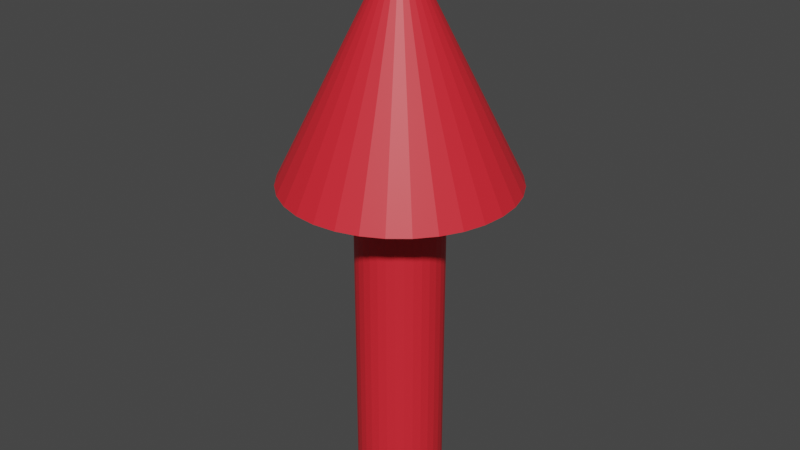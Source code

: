# Source: ForceArrow.blend  (saved by Blender 3.2.14; exported with 4.5.12 LTS)
import bpy
from mathutils import Matrix  # noqa: F401  (used for matrix-valued properties, if any)

bpy.ops.wm.read_factory_settings(use_empty=True)
scene = bpy.context.scene
scene.name = 'Scene'

# ---- collections
col_collection = bpy.data.collections.new('Collection'); scene.collection.children.link(col_collection)

# ---- materials (node trees are filled in below, after node groups)
mat_material_001 = bpy.data.materials.new('Material.001')
mat_material_001.use_transparent_shadow = False

# ---- material node trees
mat_material_001.use_nodes = True; mat_material_001.node_tree.nodes.clear()
_N = mat_material_001.node_tree.nodes; _L = mat_material_001.node_tree.links
n0 = _N.new('ShaderNodeBsdfPrincipled'); n0.name = 'Principled BSDF'; n0.location = (10, 300)
n0.distribution = 'GGX'
n0.subsurface_method = 'RANDOM_WALK_SKIN'
n0.inputs[0].default_value = (0.8, 0.0209, 0.03365, 1.0)
n0.inputs[3].default_value = 1.45
n0.inputs[27].default_value = (0.0, 0.0, 0.0, 1.0)
n0.inputs[28].default_value = 1.0
n1 = _N.new('ShaderNodeOutputMaterial'); n1.name = 'Material Output'; n1.location = (300, 300)
_L.new(n0.outputs[0], n1.inputs[0])
n1.is_active_output = True

# ---- world
world_world = bpy.data.worlds.new('World'); scene.world = world_world
world_world.use_nodes = True; world_world.node_tree.nodes.clear()
_N = world_world.node_tree.nodes; _L = world_world.node_tree.links
n0 = _N.new('ShaderNodeOutputWorld'); n0.name = 'World Output'; n0.location = (300, 300)
n1 = _N.new('ShaderNodeBackground'); n1.name = 'Background'; n1.location = (10, 300)
n1.inputs[0].default_value = (0.05088, 0.05088, 0.05088, 1.0)
_L.new(n1.outputs[0], n0.inputs[0])
n0.is_active_output = True
world_world.color = (0.05088, 0.05088, 0.05088)
world_world.use_sun_shadow = False
world_world.sun_shadow_jitter_overblur = 0.0

# ---- meshes
me_cylinder = bpy.data.meshes.new('Cylinder')
me_cylinder.from_pydata([(0.0, 0.025, 0.0), (0.0, 0.025, 0.2), (0.004877, 0.02452, 0.0), (0.004877, 0.02452, 0.2), (0.009567, 0.0231, 0.0), (0.009567, 0.0231, 0.2), (0.01389, 0.02079, 0.0), (0.01389, 0.02079, 0.2), (0.01768, 0.01768, 0.0), (0.01768, 0.01768, 0.2), (0.02079, 0.01389, 0.0), (0.02079, 0.01389, 0.2), (0.0231, 0.009567, 0.0), (0.0231, 0.009567, 0.2), (0.02452, 0.004877, 0.0), (0.02452, 0.004877, 0.2), (0.025, -1.093e-09, 0.0), (0.025, -1.093e-09, 0.2), (0.02452, -0.004877, 0.0), (0.02452, -0.004877, 0.2), (0.0231, -0.009567, 0.0), (0.0231, -0.009567, 0.2), (0.02079, -0.01389, 0.0), (0.02079, -0.01389, 0.2), (0.01768, -0.01768, 0.0), (0.01768, -0.01768, 0.2), (0.01389, -0.02079, 0.0), (0.01389, -0.02079, 0.2), (0.009567, -0.0231, 0.0), (0.009567, -0.0231, 0.2), (0.004877, -0.02452, 0.0), (0.004877, -0.02452, 0.2), (-2.186e-09, -0.025, 0.0), (-2.186e-09, -0.025, 0.2), (-0.004877, -0.02452, 0.0), (-0.004877, -0.02452, 0.2), (-0.009567, -0.0231, 0.0), (-0.009567, -0.0231, 0.2), (-0.01389, -0.02079, 0.0), (-0.01389, -0.02079, 0.2), (-0.01768, -0.01768, 0.0), (-0.01768, -0.01768, 0.2), (-0.02079, -0.01389, 0.0), (-0.02079, -0.01389, 0.2), (-0.0231, -0.009567, 0.0), (-0.0231, -0.009567, 0.2), (-0.02452, -0.004877, 0.0), (-0.02452, -0.004877, 0.2), (-0.025, 2.981e-10, 0.0), (-0.025, 2.981e-10, 0.2), (-0.02452, 0.004877, 0.0), (-0.02452, 0.004877, 0.2), (-0.0231, 0.009567, 0.0), (-0.0231, 0.009567, 0.2), (-0.02079, 0.01389, 0.0), (-0.02079, 0.01389, 0.2), (-0.01768, 0.01768, 0.0), (-0.01768, 0.01768, 0.2), (-0.01389, 0.02079, 0.0), (-0.01389, 0.02079, 0.2), (-0.009567, 0.0231, 0.0), (-0.009567, 0.0231, 0.2), (-0.004877, 0.02452, 0.0), (-0.004877, 0.02452, 0.2)], [], [(0, 1, 3, 2), (2, 3, 5, 4), (4, 5, 7, 6), (6, 7, 9, 8), (8, 9, 11, 10), (10, 11, 13, 12), (12, 13, 15, 14), (14, 15, 17, 16), (16, 17, 19, 18), (18, 19, 21, 20), (20, 21, 23, 22), (22, 23, 25, 24), (24, 25, 27, 26), (26, 27, 29, 28), (28, 29, 31, 30), (30, 31, 33, 32), (32, 33, 35, 34), (34, 35, 37, 36), (36, 37, 39, 38), (38, 39, 41, 40), (40, 41, 43, 42), (42, 43, 45, 44), (44, 45, 47, 46), (46, 47, 49, 48), (48, 49, 51, 50), (50, 51, 53, 52), (52, 53, 55, 54), (54, 55, 57, 56), (56, 57, 59, 58), (58, 59, 61, 60), (3, 1, 63, 61, 59, 57, 55, 53, 51, 49, 47, 45, 43, 41, 39, 37, 35, 33, 31, 29, 27, 25, 23, 21, 19, 17, 15, 13, 11, 9, 7, 5), (60, 61, 63, 62), (62, 63, 1, 0), (0, 2, 4, 6, 8, 10, 12, 14, 16, 18, 20, 22, 24, 26, 28, 30, 32, 34, 36, 38, 40, 42, 44, 46, 48, 50, 52, 54, 56, 58, 60, 62)])
_uv = me_cylinder.uv_layers.new(name='UVMap')
_uv.uv.foreach_set('vector', [1.0, 0.5, 1.0, 1.0, 0.9688, 1.0, 0.9688, 0.5, 0.9688, 0.5, 0.9688, 1.0, 0.9375, 1.0, 0.9375, 0.5, 0.9375, 0.5, 0.9375, 1.0, 0.9062, 1.0, 0.9062, 0.5, 0.9062, 0.5, 0.9062, 1.0, 0.875, 1.0, 0.875, 0.5, 0.875, 0.5, 0.875, 1.0, 0.8438, 1.0, 0.8438, 0.5, 0.8438, 0.5, 0.8438, 1.0, 0.8125, 1.0, 0.8125, 0.5, 0.8125, 0.5, 0.8125, 1.0, 0.7812, 1.0, 0.7812, 0.5, 0.7812, 0.5, 0.7812, 1.0, 0.75, 1.0, 0.75, 0.5, 0.75, 0.5, 0.75, 1.0, 0.7188, 1.0, 0.7188, 0.5, 0.7188, 0.5, 0.7188, 1.0, 0.6875, 1.0, 0.6875, 0.5, 0.6875, 0.5, 0.6875, 1.0, 0.6562, 1.0, 0.6562, 0.5, 0.6562, 0.5, 0.6562, 1.0, 0.625, 1.0, 0.625, 0.5, 0.625, 0.5, 0.625, 1.0, 0.5938, 1.0, 0.5938, 0.5, 0.5938, 0.5, 0.5938, 1.0, 0.5625, 1.0, 0.5625, 0.5, 0.5625, 0.5, 0.5625, 1.0, 0.5312, 1.0, 0.5312, 0.5, 0.5312, 0.5, 0.5312, 1.0, 0.5, 1.0, 0.5, 0.5, 0.5, 0.5, 0.5, 1.0, 0.4688, 1.0, 0.4688, 0.5, 0.4688, 0.5, 0.4688, 1.0, 0.4375, 1.0, 0.4375, 0.5, 0.4375, 0.5, 0.4375, 1.0, 0.4062, 1.0, 0.4062, 0.5, 0.4062, 0.5, 0.4062, 1.0, 0.375, 1.0, 0.375, 0.5, 0.375, 0.5, 0.375, 1.0, 0.3438, 1.0, 0.3438, 0.5, 0.3438, 0.5, 0.3438, 1.0, 0.3125, 1.0, 0.3125, 0.5, 0.3125, 0.5, 0.3125, 1.0, 0.2812, 1.0, 0.2812, 0.5, 0.2812, 0.5, 0.2812, 1.0, 0.25, 1.0, 0.25, 0.5, 0.25, 0.5, 0.25, 1.0, 0.2188, 1.0, 0.2188, 0.5, 0.2188, 0.5, 0.2188, 1.0, 0.1875, 1.0, 0.1875, 0.5, 0.1875, 0.5, 0.1875, 1.0, 0.1562, 1.0, 0.1562, 0.5, 0.1562, 0.5, 0.1562, 1.0, 0.125, 1.0, 0.125, 0.5, 0.125, 0.5, 0.125, 1.0, 0.09375, 1.0, 0.09375, 0.5, 0.09375, 0.5, 0.09375, 1.0, 0.0625, 1.0, 0.0625, 0.5, 0.2968, 0.4854, 0.25, 0.49, 0.2032, 0.4854, 0.1582, 0.4717, 0.1167, 0.4496, 0.08029, 0.4197, 0.05045, 0.3833, 0.02827, 0.3418, 0.01461, 0.2968, 0.01, 0.25, 0.01461, 0.2032, 0.02827, 0.1582, 0.05045, 0.1167, 0.08029, 0.08029, 0.1167, 0.05045, 0.1582, 0.02827, 0.2032, 0.01461, 0.25, 0.01, 0.2968, 0.01461, 0.3418, 0.02827, 0.3833, 0.05045, 0.4197, 0.08029, 0.4496, 0.1167, 0.4717, 0.1582, 0.4854, 0.2032, 0.49, 0.25, 0.4854, 0.2968, 0.4717, 0.3418, 0.4496, 0.3833, 0.4197, 0.4197, 0.3833, 0.4496, 0.3418, 0.4717, 0.0625, 0.5, 0.0625, 1.0, 0.03125, 1.0, 0.03125, 0.5, 0.03125, 0.5, 0.03125, 1.0, 0.0, 1.0, 0.0, 0.5, 0.75, 0.49, 0.7968, 0.4854, 0.8418, 0.4717, 0.8833, 0.4496, 0.9197, 0.4197, 0.9496, 0.3833, 0.9717, 0.3418, 0.9854, 0.2968, 0.99, 0.25, 0.9854, 0.2032, 0.9717, 0.1582, 0.9496, 0.1167, 0.9197, 0.08029, 0.8833, 0.05045, 0.8418, 0.02827, 0.7968, 0.01461, 0.75, 0.01, 0.7032, 0.01461, 0.6582, 0.02827, 0.6167, 0.05045, 0.5803, 0.08029, 0.5504, 0.1167, 0.5283, 0.1582, 0.5146, 0.2032, 0.51, 0.25, 0.5146, 0.2968, 0.5283, 0.3418, 0.5504, 0.3833, 0.5803, 0.4197, 0.6167, 0.4496, 0.6582, 0.4717, 0.7032, 0.4854])
me_cylinder.materials.append(mat_material_001)
me_cylinder.update()
me_cone = bpy.data.meshes.new('Cone')
me_cone.from_pydata([(0.0, 0.066, 0.1845), (0.01288, 0.06473, 0.1845), (0.02526, 0.06098, 0.1845), (0.03667, 0.05488, 0.1845), (0.04667, 0.04667, 0.1845), (0.05488, 0.03667, 0.1845), (0.06098, 0.02526, 0.1845), (0.06473, 0.01288, 0.1845), (0.066, -2.885e-09, 0.1845), (0.06473, -0.01288, 0.1845), (0.06098, -0.02526, 0.1845), (0.05488, -0.03667, 0.1845), (0.04667, -0.04667, 0.1845), (0.03667, -0.05488, 0.1845), (0.02526, -0.06098, 0.1845), (0.01288, -0.06473, 0.1845), (-5.77e-09, -0.066, 0.1845), (-0.01288, -0.06473, 0.1845), (-0.02526, -0.06098, 0.1845), (-0.03667, -0.05488, 0.1845), (-0.04667, -0.04667, 0.1845), (-0.05488, -0.03667, 0.1845), (-0.06098, -0.02526, 0.1845), (-0.06473, -0.01288, 0.1845), (-0.066, 7.87e-10, 0.1845), (-0.06473, 0.01288, 0.1845), (-0.06098, 0.02526, 0.1845), (-0.05488, 0.03667, 0.1845), (-0.04667, 0.04667, 0.1845), (-0.03667, 0.05488, 0.1845), (-0.02526, 0.06098, 0.1845), (-0.01288, 0.06473, 0.1845), (0.0, 0.0, 0.3165)], [], [(0, 32, 1), (1, 32, 2), (2, 32, 3), (3, 32, 4), (4, 32, 5), (5, 32, 6), (6, 32, 7), (7, 32, 8), (8, 32, 9), (9, 32, 10), (10, 32, 11), (11, 32, 12), (12, 32, 13), (13, 32, 14), (14, 32, 15), (15, 32, 16), (16, 32, 17), (17, 32, 18), (18, 32, 19), (19, 32, 20), (20, 32, 21), (21, 32, 22), (22, 32, 23), (23, 32, 24), (24, 32, 25), (25, 32, 26), (26, 32, 27), (27, 32, 28), (28, 32, 29), (29, 32, 30), (0, 1, 2, 3, 4, 5, 6, 7, 8, 9, 10, 11, 12, 13, 14, 15, 16, 17, 18, 19, 20, 21, 22, 23, 24, 25, 26, 27, 28, 29, 30, 31), (30, 32, 31), (31, 32, 0)])
_uv = me_cone.uv_layers.new(name='UVMap')
_uv.uv.foreach_set('vector', [0.25, 0.49, 0.25, 0.25, 0.2968, 0.4854, 0.2968, 0.4854, 0.25, 0.25, 0.3418, 0.4717, 0.3418, 0.4717, 0.25, 0.25, 0.3833, 0.4496, 0.3833, 0.4496, 0.25, 0.25, 0.4197, 0.4197, 0.4197, 0.4197, 0.25, 0.25, 0.4496, 0.3833, 0.4496, 0.3833, 0.25, 0.25, 0.4717, 0.3418, 0.4717, 0.3418, 0.25, 0.25, 0.4854, 0.2968, 0.4854, 0.2968, 0.25, 0.25, 0.49, 0.25, 0.49, 0.25, 0.25, 0.25, 0.4854, 0.2032, 0.4854, 0.2032, 0.25, 0.25, 0.4717, 0.1582, 0.4717, 0.1582, 0.25, 0.25, 0.4496, 0.1167, 0.4496, 0.1167, 0.25, 0.25, 0.4197, 0.08029, 0.4197, 0.08029, 0.25, 0.25, 0.3833, 0.05045, 0.3833, 0.05045, 0.25, 0.25, 0.3418, 0.02827, 0.3418, 0.02827, 0.25, 0.25, 0.2968, 0.01461, 0.2968, 0.01461, 0.25, 0.25, 0.25, 0.01, 0.25, 0.01, 0.25, 0.25, 0.2032, 0.01461, 0.2032, 0.01461, 0.25, 0.25, 0.1582, 0.02827, 0.1582, 0.02827, 0.25, 0.25, 0.1167, 0.05045, 0.1167, 0.05045, 0.25, 0.25, 0.08029, 0.08029, 0.08029, 0.08029, 0.25, 0.25, 0.05045, 0.1167, 0.05045, 0.1167, 0.25, 0.25, 0.02827, 0.1582, 0.02827, 0.1582, 0.25, 0.25, 0.01461, 0.2032, 0.01461, 0.2032, 0.25, 0.25, 0.01, 0.25, 0.01, 0.25, 0.25, 0.25, 0.01461, 0.2968, 0.01461, 0.2968, 0.25, 0.25, 0.02827, 0.3418, 0.02827, 0.3418, 0.25, 0.25, 0.05045, 0.3833, 0.05045, 0.3833, 0.25, 0.25, 0.08029, 0.4197, 0.08029, 0.4197, 0.25, 0.25, 0.1167, 0.4496, 0.1167, 0.4496, 0.25, 0.25, 0.1582, 0.4717, 0.75, 0.49, 0.7968, 0.4854, 0.8418, 0.4717, 0.8833, 0.4496, 0.9197, 0.4197, 0.9496, 0.3833, 0.9717, 0.3418, 0.9854, 0.2968, 0.99, 0.25, 0.9854, 0.2032, 0.9717, 0.1582, 0.9496, 0.1167, 0.9197, 0.08029, 0.8833, 0.05045, 0.8418, 0.02827, 0.7968, 0.01461, 0.75, 0.01, 0.7032, 0.01461, 0.6582, 0.02827, 0.6167, 0.05045, 0.5803, 0.08029, 0.5504, 0.1167, 0.5283, 0.1582, 0.5146, 0.2032, 0.51, 0.25, 0.5146, 0.2968, 0.5283, 0.3418, 0.5504, 0.3833, 0.5803, 0.4197, 0.6167, 0.4496, 0.6582, 0.4717, 0.7032, 0.4854, 0.1582, 0.4717, 0.25, 0.25, 0.2032, 0.4854, 0.2032, 0.4854, 0.25, 0.25, 0.25, 0.49])
me_cone.materials.append(mat_material_001)
me_cone.update()

# ---- objects
ob_cylinder = bpy.data.objects.new('Cylinder', me_cylinder)
ob_cone = bpy.data.objects.new('Cone', me_cone)

# ---- transforms, parenting, visibility, modifiers, constraints
ob_cylinder.location = (0.0, 0.0, 0.0)
ob_cone.location = (0.0, 0.0, 0.0)

# ---- collection membership
col_collection.objects.link(ob_cylinder)
col_collection.objects.link(ob_cone)

# ---- scene / render settings (as saved in the file)
scene.frame_start = 1; scene.frame_end = 250; scene.frame_set(1)
scene.render.engine = 'BLENDER_EEVEE_NEXT'
scene.cycles.sampling_pattern = 'TABULATED_SOBOL'
scene.cycles.use_light_tree = False
scene.view_settings.view_transform = 'Filmic'
bpy.context.view_layer.update()

# ---- added for rendering (the .blend has no active camera and no usable light): camera, sun
cam_auto = bpy.data.cameras.new('AutoCamera')
cam_auto.lens = 50.0
cam_auto.sensor_width = 36.0
cam_auto.clip_end = 1000.0
ob_auto_camera = bpy.data.objects.new('AutoCamera', cam_auto)
scene.collection.objects.link(ob_auto_camera)
ob_auto_camera.location = (0.339982, -0.407978, 0.43024)
ob_auto_camera.rotation_euler = (1.09748, -7.21219e-08, 0.694738)
scene.camera = ob_auto_camera
light_auto_sun = bpy.data.lights.new('AutoSun', 'SUN')
light_auto_sun.energy = 3.0
light_auto_sun.angle = 0.0523599
ob_auto_sun = bpy.data.objects.new('AutoSun', light_auto_sun)
scene.collection.objects.link(ob_auto_sun)
ob_auto_sun.rotation_euler = (0.872665, 0.174533, 0.523599)
bpy.context.view_layer.update()
